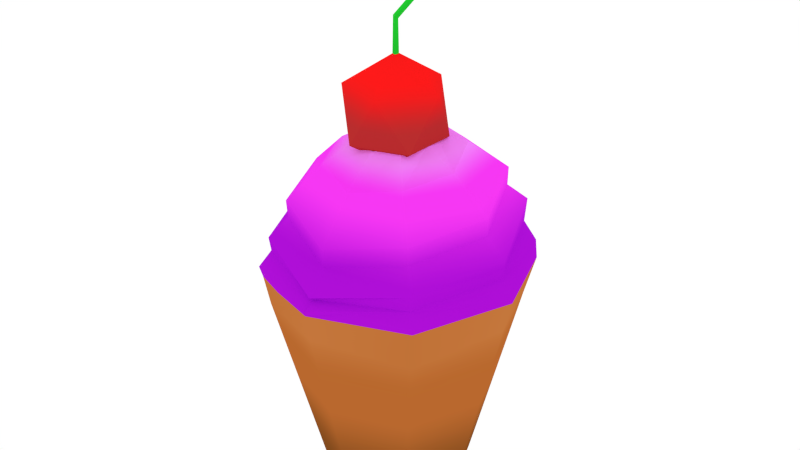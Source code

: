 # Source: CupcakeCherry.blend  (saved by Blender 2.76.0; exported with 4.5.12 LTS)
import bpy
from mathutils import Matrix  # noqa: F401  (used for matrix-valued properties, if any)

bpy.ops.wm.read_factory_settings(use_empty=True)
scene = bpy.context.scene
scene.name = 'Scene'

# ---- collections
col_collection_1 = bpy.data.collections.new('Collection 1'); scene.collection.children.link(col_collection_1)

# ---- images (referenced by path relative to the original .blend; pixels are not part of the script)
import os
ASSET_DIR = os.environ.get("B2B_ASSET_DIR", "")  # directory of the original .blend (textures are referenced by path, not embedded)
HERE = os.path.dirname(os.path.abspath(__file__))  # packed textures are extracted next to this script under _unpacked/

def load_image(name, relpath, width, height, colorspace="sRGB"):
    """Load a texture the original file referenced (path relative to the .blend, or extracted next to this script)."""
    p = next((c for c in (os.path.join(HERE, relpath), os.path.join(ASSET_DIR, relpath)) if relpath and os.path.exists(c)), "")
    if p:
        img = bpy.data.images.load(p, check_existing=True)
        img.name = name
    else:  # same state as the original file: an image datablock whose file is absent (Cycles renders it pink)
        img = bpy.data.images.new(name, width, height)
        img.source = "FILE"
        img.filepath = "//" + (relpath or name)
    img.colorspace_settings.name = colorspace
    return img
img_cupcaketexture_png = load_image('CupcakeTexture.png', '_unpacked/CupcakeTexture.98dffecf.png', 128, 128, 'sRGB')

# ---- materials (node trees are filled in below, after node groups)
mat_material_003 = bpy.data.materials.new('Material.003')
mat_material_003.alpha_threshold = 0.0
mat_material_003.roughness = 0.5

# ---- material node trees
mat_material_003.use_nodes = True; mat_material_003.node_tree.nodes.clear()
_N = mat_material_003.node_tree.nodes; _L = mat_material_003.node_tree.links
n0 = _N.new('ShaderNodeOutputMaterial'); n0.name = 'Material Output'; n0.location = (300, 300)
n1 = _N.new('ShaderNodeBsdfDiffuse'); n1.name = 'Diffuse BSDF'; n1.location = (10, 300)
n2 = _N.new('ShaderNodeTexImage'); n2.name = 'Image Texture'; n2.location = (-180, 300)
n2.width = 140
n2.image = img_cupcaketexture_png
_L.new(n1.outputs[0], n0.inputs[0])
_L.new(n2.outputs[0], n1.inputs[0])
n0.is_active_output = True

# ---- world
world_world = bpy.data.worlds.new('World'); scene.world = world_world
world_world.color = (1.0, 1.0, 1.0)
world_world.use_sun_shadow = False
world_world.sun_shadow_jitter_overblur = 0.0
world_world.cycles.sampling_method = 'MANUAL'
world_world.cycles.sample_map_resolution = 256

# ---- meshes
me_cylinder_005 = bpy.data.meshes.new('Cylinder.005')
me_cylinder_005.from_pydata([(1.592e-10, 0.3178, 0.07692), (-1.596e-10, 0.2925, 0.1831), (0.2068, 0.2068, 0.1831), (0.2247, 0.2247, 0.07692), (1.123e-10, 0.3115, 0.04451), (0.2353, 0.2157, 0.03797), (-0.2247, 0.2247, 0.07692), (-0.2068, 0.2068, 0.1831), (-1.842e-09, 0.2448, 0.2636), (0.175, 0.1724, 0.2636), (0.3178, -1.405e-08, 0.0525), (-0.2157, 0.2157, 0.03512), (-3.449e-08, 0.3115, 0.04451), (-0.2925, 3.605e-09, 0.1381), (-0.175, 0.1724, 0.2636), (0.2925, -1.267e-08, 0.1381), (0.2474, -0.002598, 0.2255), (-4.724e-09, 0.1505, 0.3304), (0.1123, 0.104, 0.3304), (0.3158, -1.125e-08, 0.04451), (-0.3158, 6.32e-09, 0.04451), (-0.3178, 3.63e-09, 0.0525), (-0.2474, -0.002598, 0.2255), (-0.1123, 0.104, 0.3304), (0.2068, -0.2068, 0.1109), (0.175, -0.1776, 0.2025), (0.1589, -0.008374, 0.306), (0.02578, 0.08573, 0.3431), (-6.01e-09, 0.09467, 0.3435), (0.2247, -0.2247, 0.03769), (-0.2068, -0.2068, 0.1109), (-0.175, -0.1776, 0.2025), (-0.1589, -0.008374, 0.306), (-0.04054, 0.1021, 0.3394), (-2.573e-08, -0.2925, 0.07085), (-2.347e-08, -0.25, 0.1686), (0.1123, -0.1207, 0.2912), (0.07977, 0.04257, 0.3408), (-0.04382, 0.1122, 0.3459), (0.07504, 0.07109, 0.3441), (-0.03069, 0.101, 0.3408), (-0.2191, -0.2191, 0.01149), (-0.2247, -0.2247, 0.03769), (-0.1123, -0.1207, 0.2912), (-0.0926, 0.03311, 0.3405), (-0.07312, 0.0694, 0.3448), (-2.672e-08, -0.3065, 0.04451), (-1.861e-08, -0.1672, 0.2695), (0.08359, -0.007467, 0.3437), (0.08471, -0.003305, 0.3446), (0.08072, 0.0657, 0.3415), (0.08647, 0.06987, 0.3459), (-0.07451, -0.05336, 0.3397), (-0.06426, -0.06843, 0.3401), (-0.1051, 0.001381, 0.334), (-0.1229, -0.2669, 0.02784), (-6.133e-08, -0.3065, 0.03343), (0.05389, -0.07, 0.3403), (0.06353, -0.06764, 0.3409), (0.07387, -0.05796, 0.3363), (0.0282, 0.1122, 0.4624), (0.2044, -0.2043, 0.07557), (-0.03657, -0.08714, 0.3314), (-0.04382, -0.1094, 0.3459), (-0.1027, -0.004536, 0.3352), (-0.1243, 0.001381, 0.3459), (0.08647, -0.06711, 0.3459), (0.009159, -0.08348, 0.3396), (0.1087, 0.001381, 0.4624), (-0.1021, 0.06987, 0.4624), (-1.355e-08, -0.08748, 0.3383), (-0.005459, 0.008614, 0.5298), (-0.001051, 0.001381, 0.5303), (-0.01733, 0.008299, 0.5272), (-0.002872, -0.08623, 0.3387), (-0.1021, -0.06711, 0.4624), (0.0282, -0.1094, 0.4624), (-0.005449, -0.005883, 0.5297), (-0.002362, 0.0002017, 0.6048), (-0.01358, -0.002811, 0.5301), (-0.006082, -0.006166, 0.6091), (-0.01733, 0.008297, 0.5272), (-0.006422, 0.007652, 0.6047), (-0.01757, 0.008558, 0.6095), (-0.01258, -0.001875, 0.613), (-0.01756, 0.008556, 0.6095), (0.1035, 0.05675, 0.7505), (0.1076, 0.0493, 0.7507), (0.1039, 0.04293, 0.7549), (0.09738, 0.04722, 0.7588), (0.09241, 0.05765, 0.7553), (0.1045, 0.05145, 0.7577), (0.0924, 0.05765, 0.7553), (-3.694e-08, 0.1784, -0.5055), (-3.529e-08, 0.2958, -0.03209), (0.2092, 0.2092, -0.06046), (0.1261, 0.1261, -0.5055), (-0.1261, 0.1261, -0.5055), (0.1784, -1.43e-10, -0.5055), (0.1261, -0.1261, -0.5055), (-5.253e-08, -0.1784, -0.5055), (-0.1261, -0.1261, -0.5055), (-0.1784, 9.78e-09, -0.5055), (0.2958, -6.789e-09, -0.03209), (-0.2092, 0.2092, -0.06046), (0.2092, -0.2092, -0.06046), (-6.115e-08, -0.2958, -0.03209), (-0.2092, -0.2092, -0.06046), (-0.2958, 9.67e-09, -0.03209), (-1.388e-09, 0.2443, 0.2197), (0.1736, 0.1723, 0.2197), (-0.1736, 0.1723, 0.2197), (0.2456, -0.001299, 0.182), (-0.2456, -0.001299, 0.182), (0.1736, -0.1749, 0.1591), (-0.1736, -0.1749, 0.1591), (-2.286e-08, -0.2469, 0.1255), (0.001426, 0.2856, 0.128), (0.2044, 0.2016, 0.128), (-0.2015, 0.2016, 0.128), (0.2884, -0.001374, 0.09536), (-0.2856, -0.001374, 0.09536), (0.2044, -0.2043, 0.07557), (-0.2015, -0.2043, 0.07557), (0.001426, -0.2809, 0.06397)], [], [(117, 1, 2, 118), (119, 7, 1, 117), (110, 109, 8, 9), (118, 2, 15, 120), (119, 6, 21, 121), (109, 111, 14, 8), (112, 110, 9, 16), (9, 8, 17, 18), (108, 107, 41, 20), (111, 113, 22, 14), (8, 14, 23, 17), (114, 112, 16, 25), (16, 9, 18, 26), (27, 18, 17, 28), (120, 15, 24, 122), (121, 21, 42, 123), (113, 115, 31, 22), (14, 22, 32, 23), (17, 23, 45, 33, 40), (116, 114, 25, 35), (25, 16, 26, 36), (26, 18, 39, 50, 37), (33, 38, 51, 50, 39, 27, 28, 40), (39, 18, 27), (28, 17, 40), (115, 116, 35, 31), (22, 31, 43, 32), (23, 32, 64, 54, 44), (35, 25, 36, 47), (36, 26, 49, 48), (49, 26, 37), (123, 42, 55, 56, 46, 124), (31, 35, 47, 43), (52, 32, 43, 53), (45, 23, 44), (57, 47, 36, 58), (36, 48, 59, 58), (51, 38, 60), (55, 42, 41), (74, 62, 53, 43, 47, 70), (63, 65, 54, 64, 52, 53, 62), (64, 32, 52), (54, 65, 38, 33, 45, 44), (57, 67, 70, 47), (48, 49, 37, 50, 51, 66, 59), (51, 60, 68), (38, 69, 60), (38, 65, 69), (66, 51, 68), (68, 60, 71, 72), (69, 73, 81, 71, 60), (65, 63, 75), (62, 74, 67, 57, 58, 59, 66, 63), (65, 75, 69), (74, 70, 67), (66, 68, 76), (76, 68, 72, 77), (72, 71, 82, 78), (69, 75, 79, 73), (63, 76, 75), (63, 66, 76), (75, 76, 77, 79), (77, 72, 78, 80), (79, 77, 80, 84), (78, 82, 86, 87), (80, 78, 87, 88), (84, 83, 73, 79), (83, 85, 81, 73), (84, 80, 88, 89), (85, 82, 71, 81), (82, 85, 90, 86), (87, 86, 91), (88, 87, 91), (83, 84, 89, 92), (85, 83, 92, 90), (89, 88, 91), (86, 90, 91), (89, 91, 90, 92), (94, 95, 96, 93), (93, 97, 104, 94), (12, 94, 104, 11), (93, 96, 98, 99, 100, 101, 102, 97), (95, 103, 98, 96), (11, 6, 0, 4, 12), (41, 42, 21, 20), (99, 98, 103, 105), (100, 99, 105, 106), (101, 100, 106, 107), (102, 101, 107, 108), (97, 102, 108, 104), (20, 21, 6, 11), (104, 108, 20, 11), (95, 94, 12, 4, 5), (124, 61, 24, 34), (4, 0, 3, 5), (41, 107, 55), (107, 106, 56, 55), (30, 34, 116, 115), (34, 24, 114, 116), (13, 30, 115, 113), (24, 15, 112, 114), (7, 13, 113, 111), (15, 2, 110, 112), (1, 7, 111, 109), (2, 1, 109, 110), (13, 121, 123, 30), (10, 120, 122, 29), (7, 119, 121, 13), (3, 118, 120, 10), (6, 119, 117, 0), (0, 117, 118, 3), (30, 123, 124, 34), (106, 29, 56), (19, 10, 29), (3, 10, 19, 5), (103, 95, 5, 19), (105, 103, 19, 29), (106, 105, 29), (29, 61, 124, 46, 56)])
_uv = me_cylinder_005.uv_layers.new(name='UVMap')
_uv.uv.foreach_set('vector', [0.911, 0.3824, 0.9119, 0.5378, 0.9001, 0.5378, 0.8994, 0.3824, 0.8994, 0.3824, 0.9001, 0.5378, 0.9119, 0.5378, 0.911, 0.3824, 0.8953, 0.6411, 0.9053, 0.6411, 0.9053, 0.7648, 0.8953, 0.7648, 0.8994, 0.3824, 0.9001, 0.5378, 0.8716, 0.411, 0.8714, 0.2904, 0.8994, 0.3824, 0.9026, 0.2384, 0.8716, 0.1695, 0.8714, 0.2904, 0.9053, 0.6411, 0.8953, 0.6411, 0.8953, 0.7648, 0.9053, 0.7648, 0.8714, 0.5346, 0.8953, 0.6411, 0.8953, 0.7648, 0.8712, 0.6575, 0.8953, 0.7648, 0.9053, 0.7648, 0.8923, 0.9534, 0.8859, 0.9534, 0.4263, 0.5758, 0.3896, 0.5463, 0.3933, 0.5463, 0.4263, 0.5758, 0.8953, 0.6411, 0.8714, 0.5346, 0.8712, 0.6575, 0.8953, 0.7648, 0.9053, 0.7648, 0.8953, 0.7648, 0.8859, 0.9534, 0.8923, 0.9534, 0.8474, 0.4701, 0.8714, 0.5346, 0.8712, 0.6575, 0.8471, 0.5925, 0.8712, 0.6575, 0.8953, 0.7648, 0.8859, 0.9534, 0.8704, 0.8845, 0.8834, 0.9891, 0.8859, 0.9534, 0.8923, 0.9534, 0.8846, 0.9902, 0.8714, 0.2904, 0.8716, 0.411, 0.843, 0.3341, 0.8434, 0.2346, 0.8714, 0.2904, 0.8716, 0.1695, 0.8406, 0.1278, 0.8434, 0.2346, 0.8714, 0.5346, 0.8474, 0.4701, 0.8471, 0.5925, 0.8712, 0.6575, 0.8953, 0.7648, 0.8712, 0.6575, 0.8704, 0.8845, 0.8859, 0.9534, 0.8923, 0.9534, 0.8859, 0.9534, 0.8811, 0.9939, 0.8857, 0.9785, 0.8855, 0.9827, 0.8375, 0.3754, 0.8474, 0.4701, 0.8471, 0.5925, 0.8371, 0.4971, 0.8471, 0.5925, 0.8712, 0.6575, 0.8704, 0.8845, 0.8549, 0.8428, 0.8704, 0.8845, 0.8859, 0.9534, 0.8814, 0.9919, 0.8806, 0.9846, 0.8774, 0.9826, 0.6936, 0.08208, 0.6968, 0.112, 0.6832, 0.112, 0.6819, 0.09192, 0.6836, 0.1037, 0.6883, 0.09917, 0.6912, 0.101, 0.6932, 0.08885, 0.8814, 0.9919, 0.8859, 0.9534, 0.8834, 0.9891, 0.8846, 0.9902, 0.8923, 0.9534, 0.8855, 0.9827, 0.8474, 0.4701, 0.8375, 0.3754, 0.8371, 0.4971, 0.8471, 0.5925, 0.8712, 0.6575, 0.8471, 0.5925, 0.8549, 0.8428, 0.8704, 0.8845, 0.8859, 0.9534, 0.8704, 0.8845, 0.8709, 0.9668, 0.8718, 0.9634, 0.8761, 0.9819, 0.8371, 0.4971, 0.8471, 0.5925, 0.8549, 0.8428, 0.8485, 0.7815, 0.8549, 0.8428, 0.8704, 0.8845, 0.8711, 0.9932, 0.8705, 0.9908, 0.8711, 0.9932, 0.8704, 0.8845, 0.8774, 0.9826, 0.8434, 0.2346, 0.8406, 0.1278, 0.8348, 0.1, 0.8293, 0.147, 0.8293, 0.147, 0.8328, 0.2019, 0.8471, 0.5925, 0.8371, 0.4971, 0.8485, 0.7815, 0.8549, 0.8428, 0.8642, 0.9795, 0.8704, 0.8845, 0.8549, 0.8428, 0.8621, 0.9807, 0.8811, 0.9939, 0.8859, 0.9534, 0.8761, 0.9819, 0.8619, 0.9812, 0.8485, 0.7815, 0.8549, 0.8428, 0.8622, 0.9828, 0.8549, 0.8428, 0.8705, 0.9908, 0.8636, 0.9699, 0.8622, 0.9828, 0.6832, 0.112, 0.6968, 0.112, 0.6968, 0.6443, 0.8348, 0.1, 0.8406, 0.1278, 0.8413, 0.05388, 0.8597, 0.9767, 0.8595, 0.9561, 0.8621, 0.9807, 0.8549, 0.8428, 0.8485, 0.7815, 0.8595, 0.9756, 0.6256, 0.112, 0.6612, 0.112, 0.6612, 0.05758, 0.6593, 0.06309, 0.6436, 0.08361, 0.6388, 0.08558, 0.6328, 0.04578, 0.8709, 0.9668, 0.8704, 0.8845, 0.8642, 0.9795, 0.6612, 0.05758, 0.6612, 0.112, 0.6968, 0.112, 0.6936, 0.08208, 0.6831, 0.1069, 0.6714, 0.08747, 0.8619, 0.9812, 0.8601, 0.9791, 0.8595, 0.9756, 0.8485, 0.7815, 0.6584, 0.102, 0.6597, 0.1059, 0.6745, 0.08861, 0.6819, 0.09192, 0.6832, 0.112, 0.6392, 0.112, 0.6422, 0.06803, 0.6832, 0.112, 0.6968, 0.6443, 0.6612, 0.6443, 0.6968, 0.112, 0.6832, 0.6443, 0.6968, 0.6443, 0.6968, 0.112, 0.6612, 0.112, 0.6832, 0.6443, 0.6392, 0.112, 0.6832, 0.112, 0.6612, 0.6443, 0.6612, 0.6443, 0.6968, 0.6443, 0.6635, 0.9518, 0.6612, 0.9542, 0.6832, 0.6443, 0.6634, 0.9401, 0.6634, 0.9401, 0.6635, 0.9518, 0.6968, 0.6443, 0.6612, 0.112, 0.6256, 0.112, 0.6392, 0.6443, 0.6328, 0.04578, 0.6331, 0.07909, 0.6339, 0.08294, 0.6383, 0.08646, 0.639, 0.08899, 0.6422, 0.06803, 0.6392, 0.112, 0.6256, 0.112, 0.6612, 0.112, 0.6392, 0.6443, 0.6832, 0.6443, 0.0, 0.0, 0.0, 0.0, 0.0, 0.0, 0.6392, 0.112, 0.6612, 0.6443, 0.6256, 0.6443, 0.6256, 0.6443, 0.6612, 0.6443, 0.6612, 0.9542, 0.6589, 0.9517, 0.006265, 0.9823, 0.006264, 0.9823, 0.006534, 0.984, 0.006516, 0.984, 0.6832, 0.6443, 0.6392, 0.6443, 0.6599, 0.9532, 0.6634, 0.9401, 0.6256, 0.112, 0.6256, 0.6443, 0.6392, 0.6443, 0.6256, 0.112, 0.6392, 0.112, 0.6256, 0.6443, 0.6392, 0.6443, 0.6256, 0.6443, 0.6589, 0.9517, 0.6599, 0.9532, 0.006261, 0.9823, 0.006265, 0.9823, 0.006516, 0.984, 0.006518, 0.984, 0.006272, 0.9823, 0.006261, 0.9823, 0.006518, 0.984, 0.006514, 0.9841, 0.006516, 0.984, 0.006534, 0.984, 0.00749, 0.9927, 0.007503, 0.9928, 0.006518, 0.984, 0.006516, 0.984, 0.007503, 0.9928, 0.007521, 0.9928, 0.006514, 0.9841, 0.006382, 0.984, 0.006249, 0.9823, 0.006272, 0.9823, 0.006382, 0.984, 0.006655, 0.9839, 0.006332, 0.9823, 0.006249, 0.9823, 0.006514, 0.9841, 0.006518, 0.984, 0.007521, 0.9928, 0.007565, 0.9928, 0.006655, 0.9839, 0.006534, 0.984, 0.006264, 0.9823, 0.006332, 0.9823, 0.006534, 0.984, 0.006655, 0.9839, 0.007608, 0.9926, 0.00749, 0.9927, 0.007503, 0.9928, 0.00749, 0.9927, 0.007532, 0.9928, 0.007521, 0.9928, 0.007503, 0.9928, 0.007532, 0.9928, 0.006382, 0.984, 0.006514, 0.9841, 0.007565, 0.9928, 0.007406, 0.9927, 0.006655, 0.9839, 0.006382, 0.984, 0.007406, 0.9927, 0.007608, 0.9926, 0.007565, 0.9928, 0.007521, 0.9928, 0.007532, 0.9928, 0.00749, 0.9927, 0.007608, 0.9926, 0.007532, 0.9928, 0.007565, 0.9928, 0.007532, 0.9928, 0.007608, 0.9926, 0.007406, 0.9927, 0.4782, 0.5758, 0.463, 0.5463, 0.4484, 0.08279, 0.4576, 0.08279, 0.4576, 0.08279, 0.4484, 0.08279, 0.463, 0.5463, 0.4782, 0.5758, 0.4733, 0.5758, 0.4782, 0.5758, 0.463, 0.5463, 0.4588, 0.5463, 0.4576, 0.08279, 0.4484, 0.08279, 0.4263, 0.08279, 0.4042, 0.08279, 0.395, 0.08279, 0.4042, 0.08279, 0.4263, 0.08279, 0.4484, 0.08279, 0.463, 0.5463, 0.4263, 0.5758, 0.4263, 0.08279, 0.4484, 0.08279, 0.9013, 0.05388, 0.9026, 0.2384, 0.9154, 0.2384, 0.9145, 0.147, 0.9145, 0.147, 0.8413, 0.05388, 0.8406, 0.1278, 0.8716, 0.1695, 0.8716, 0.147, 0.4042, 0.08279, 0.4263, 0.08279, 0.4263, 0.5758, 0.3896, 0.5463, 0.395, 0.08279, 0.4042, 0.08279, 0.3896, 0.5463, 0.3744, 0.5758, 0.4042, 0.08279, 0.395, 0.08279, 0.3744, 0.5758, 0.3896, 0.5463, 0.4263, 0.08279, 0.4042, 0.08279, 0.3896, 0.5463, 0.4263, 0.5758, 0.4484, 0.08279, 0.4263, 0.08279, 0.4263, 0.5758, 0.463, 0.5463, 0.8716, 0.147, 0.8716, 0.1695, 0.9026, 0.2384, 0.9013, 0.05388, 0.463, 0.5463, 0.4263, 0.5758, 0.4263, 0.5758, 0.4588, 0.5463, 0.463, 0.5463, 0.4782, 0.5758, 0.4733, 0.5758, 0.4733, 0.5758, 0.4588, 0.5463, 0.8328, 0.2019, 0.8434, 0.2346, 0.843, 0.3341, 0.8312, 0.2213, 0.9145, 0.147, 0.9154, 0.2384, 0.9026, 0.2384, 0.9013, 0.05388, 0.3933, 0.5463, 0.3896, 0.5463, 0.3861, 0.5609, 0.3896, 0.5463, 0.3744, 0.5758, 0.3801, 0.5758, 0.3861, 0.5609, 0.843, 0.3341, 0.8312, 0.2213, 0.8375, 0.3754, 0.8474, 0.4701, 0.8312, 0.2213, 0.843, 0.3341, 0.8474, 0.4701, 0.8375, 0.3754, 0.8716, 0.411, 0.843, 0.3341, 0.8474, 0.4701, 0.8714, 0.5346, 0.843, 0.3341, 0.8716, 0.411, 0.8714, 0.5346, 0.8474, 0.4701, 0.9001, 0.5378, 0.8716, 0.411, 0.8714, 0.5346, 0.8953, 0.6411, 0.8716, 0.411, 0.9001, 0.5378, 0.8953, 0.6411, 0.8714, 0.5346, 0.9119, 0.5378, 0.9001, 0.5378, 0.8953, 0.6411, 0.9053, 0.6411, 0.9001, 0.5378, 0.9119, 0.5378, 0.9053, 0.6411, 0.8953, 0.6411, 0.8716, 0.411, 0.8714, 0.2904, 0.8434, 0.2346, 0.843, 0.3341, 0.8716, 0.1695, 0.8714, 0.2904, 0.8434, 0.2346, 0.8406, 0.1278, 0.9001, 0.5378, 0.8994, 0.3824, 0.8714, 0.2904, 0.8716, 0.411, 0.9026, 0.2384, 0.8994, 0.3824, 0.8714, 0.2904, 0.8716, 0.1695, 0.9026, 0.2384, 0.8994, 0.3824, 0.911, 0.3824, 0.9154, 0.2384, 0.9154, 0.2384, 0.911, 0.3824, 0.8994, 0.3824, 0.9026, 0.2384, 0.843, 0.3341, 0.8434, 0.2346, 0.8328, 0.2019, 0.8312, 0.2213, 0.3744, 0.5758, 0.3933, 0.5463, 0.3801, 0.5758, 0.8716, 0.147, 0.8716, 0.1695, 0.8413, 0.05388, 0.9026, 0.2384, 0.8716, 0.1695, 0.8716, 0.147, 0.9013, 0.05388, 0.4263, 0.5758, 0.463, 0.5463, 0.4588, 0.5463, 0.4263, 0.5758, 0.3896, 0.5463, 0.4263, 0.5758, 0.4263, 0.5758, 0.3933, 0.5463, 0.3744, 0.5758, 0.3896, 0.5463, 0.3933, 0.5463, 0.8406, 0.1278, 0.8434, 0.2346, 0.8328, 0.2019, 0.8293, 0.147, 0.8346, 0.1058])
me_cylinder_005.materials.append(mat_material_003)
me_cylinder_005.use_remesh_preserve_volume = False
me_cylinder_005.use_remesh_preserve_attributes = False
me_cylinder_005.use_mirror_vertex_groups = False
me_cylinder_005.update()

# ---- objects
ob_cupcake = bpy.data.objects.new('Cupcake', me_cylinder_005)

# ---- transforms, parenting, visibility, modifiers, constraints
ob_cupcake.location = (0.03676, 0.0, 0.5112)
ob_cupcake.lineart.crease_threshold = 0.0

# ---- collection membership
col_collection_1.objects.link(ob_cupcake)

# ---- scene / render settings (as saved in the file)
scene.frame_start = 1; scene.frame_end = 250; scene.frame_set(1)
scene.render.engine = 'CYCLES'
scene.render.resolution_percentage = 50
scene.render.dither_intensity = 0.0
scene.cycles.use_denoising = False
scene.cycles.samples = 500
scene.cycles.sampling_pattern = 'TABULATED_SOBOL'
scene.cycles.light_sampling_threshold = 0.0
scene.cycles.use_adaptive_sampling = False
scene.cycles.use_light_tree = False
scene.cycles.blur_glossy = 0.0
scene.cycles.pixel_filter_type = 'GAUSSIAN'
scene.cycles.sample_clamp_indirect = 0.0
scene.view_settings.view_transform = 'Standard'
bpy.context.view_layer.update()

# ---- added for rendering (the .blend has no active camera): camera
cam_auto = bpy.data.cameras.new('AutoCamera')
cam_auto.lens = 50.0
cam_auto.sensor_width = 36.0
cam_auto.clip_end = 1000.0
ob_auto_camera = bpy.data.objects.new('AutoCamera', cam_auto)
scene.collection.objects.link(ob_auto_camera)
ob_auto_camera.location = (1.46774, -1.71152, 1.78258)
ob_auto_camera.rotation_euler = (1.09748, -7.21219e-08, 0.694738)
scene.camera = ob_auto_camera
bpy.context.view_layer.update()
